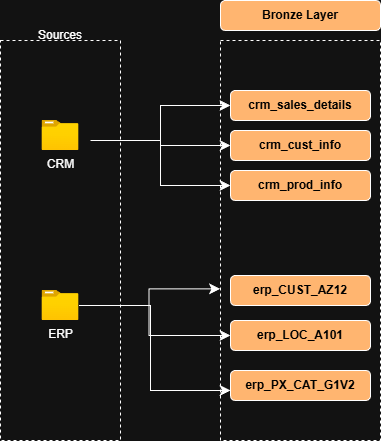

The diagram above was exported from draw.io. Its source (the exported page's mxGraphModel, read from the mxfile embedded in the PNG):
<mxGraphModel dx="917" dy="726" grid="1" gridSize="10" guides="1" tooltips="1" connect="1" arrows="1" fold="1" page="1" pageScale="1" pageWidth="1100" pageHeight="850" math="0" shadow="0">
  <root>
    <mxCell id="0" />
    <mxCell id="1" parent="0" />
    <mxCell id="ab1FAEHsSxtWffC-3f3y-1" parent="1" style="rounded=0;whiteSpace=wrap;html=1;fillColor=none;dashed=1;" value="" vertex="1">
      <mxGeometry height="400" width="120" x="60" y="160" as="geometry" />
    </mxCell>
    <mxCell id="ab1FAEHsSxtWffC-3f3y-3" parent="1" style="text;html=1;whiteSpace=wrap;strokeColor=none;fillColor=none;align=center;verticalAlign=middle;rounded=0;" value="Sources" vertex="1">
      <mxGeometry height="30" width="60" x="90" y="140" as="geometry" />
    </mxCell>
    <mxCell id="ab1FAEHsSxtWffC-3f3y-5" parent="1" style="rounded=0;whiteSpace=wrap;html=1;fillColor=none;dashed=1;" value="" vertex="1">
      <mxGeometry height="400" width="160" x="280" y="160" as="geometry" />
    </mxCell>
    <mxCell id="ab1FAEHsSxtWffC-3f3y-6" parent="1" style="image;aspect=fixed;html=1;points=[];align=center;fontSize=12;image=img/lib/azure2/general/Folder_Blank.svg;" value="CRM" vertex="1">
      <mxGeometry height="30" width="36.96" x="101.52" y="240" as="geometry" />
    </mxCell>
    <mxCell id="ab1FAEHsSxtWffC-3f3y-7" parent="1" style="image;aspect=fixed;html=1;points=[];align=center;fontSize=12;image=img/lib/azure2/general/Folder_Blank.svg;" value="ERP" vertex="1">
      <mxGeometry height="30" width="36.96" x="101.52" y="410" as="geometry" />
    </mxCell>
    <mxCell id="ab1FAEHsSxtWffC-3f3y-9" parent="1" style="rounded=1;whiteSpace=wrap;html=1;fillColor=#FFB570;" value="&lt;font style=&quot;color: rgb(0, 0, 0);&quot;&gt;&lt;b&gt;Bronze Layer&lt;/b&gt;&lt;/font&gt;" vertex="1">
      <mxGeometry height="30" width="160" x="280" y="120" as="geometry" />
    </mxCell>
    <mxCell id="ab1FAEHsSxtWffC-3f3y-10" parent="1" style="rounded=1;whiteSpace=wrap;html=1;fillColor=#FFB570;" value="&lt;font color=&quot;#000000&quot;&gt;&lt;b&gt;crm_sales_details&lt;/b&gt;&lt;/font&gt;" vertex="1">
      <mxGeometry height="30" width="140" x="290" y="210" as="geometry" />
    </mxCell>
    <mxCell id="ab1FAEHsSxtWffC-3f3y-11" parent="1" style="rounded=1;whiteSpace=wrap;html=1;fillColor=#FFB570;" value="&lt;font color=&quot;#000000&quot;&gt;&lt;b&gt;crm_cust_info&lt;/b&gt;&lt;/font&gt;" vertex="1">
      <mxGeometry height="30" width="140" x="290" y="250" as="geometry" />
    </mxCell>
    <mxCell id="ab1FAEHsSxtWffC-3f3y-12" parent="1" style="rounded=1;whiteSpace=wrap;html=1;fillColor=#FFB570;" value="&lt;font color=&quot;#000000&quot;&gt;&lt;b&gt;crm_prod_info&lt;/b&gt;&lt;/font&gt;" vertex="1">
      <mxGeometry height="30" width="140" x="290" y="290" as="geometry" />
    </mxCell>
    <mxCell id="ab1FAEHsSxtWffC-3f3y-13" parent="1" style="rounded=1;whiteSpace=wrap;html=1;fillColor=#FFB570;" value="&lt;font color=&quot;#000000&quot;&gt;&lt;b&gt;erp_PX_CAT_G1V2&lt;/b&gt;&lt;/font&gt;" vertex="1">
      <mxGeometry height="30" width="140" x="290" y="490" as="geometry" />
    </mxCell>
    <mxCell id="ab1FAEHsSxtWffC-3f3y-14" parent="1" style="rounded=1;whiteSpace=wrap;html=1;fillColor=#FFB570;" value="&lt;font color=&quot;#000000&quot;&gt;&lt;b&gt;erp_LOC_A101&lt;/b&gt;&lt;/font&gt;" vertex="1">
      <mxGeometry height="30" width="140" x="290" y="440" as="geometry" />
    </mxCell>
    <mxCell id="ab1FAEHsSxtWffC-3f3y-15" parent="1" style="rounded=1;whiteSpace=wrap;html=1;fillColor=#FFB570;" value="&lt;font color=&quot;#000000&quot;&gt;&lt;b&gt;erp_CUST_AZ12&lt;/b&gt;&lt;/font&gt;" vertex="1">
      <mxGeometry height="30" width="140" x="290" y="395" as="geometry" />
    </mxCell>
    <mxCell id="ab1FAEHsSxtWffC-3f3y-16" edge="1" parent="1" style="edgeStyle=elbowEdgeStyle;elbow=horizontal;endArrow=classic;html=1;curved=0;rounded=0;endSize=8;startSize=8;" target="ab1FAEHsSxtWffC-3f3y-10" value="">
      <mxGeometry height="50" relative="1" width="50" as="geometry">
        <Array as="points">
          <mxPoint x="220" y="250" />
        </Array>
        <mxPoint x="150" y="260" as="sourcePoint" />
        <mxPoint x="200" y="210" as="targetPoint" />
      </mxGeometry>
    </mxCell>
    <mxCell id="ab1FAEHsSxtWffC-3f3y-17" edge="1" parent="1" style="edgeStyle=elbowEdgeStyle;elbow=horizontal;endArrow=classic;html=1;curved=0;rounded=0;endSize=8;startSize=8;entryX=0;entryY=0.5;entryDx=0;entryDy=0;" target="ab1FAEHsSxtWffC-3f3y-11" value="">
      <mxGeometry height="50" relative="1" width="50" as="geometry">
        <Array as="points">
          <mxPoint x="220" y="255" />
        </Array>
        <mxPoint x="150" y="260" as="sourcePoint" />
        <mxPoint x="290" y="230" as="targetPoint" />
      </mxGeometry>
    </mxCell>
    <mxCell id="ab1FAEHsSxtWffC-3f3y-18" edge="1" parent="1" style="edgeStyle=elbowEdgeStyle;elbow=horizontal;endArrow=classic;html=1;curved=0;rounded=0;endSize=8;startSize=8;entryX=0;entryY=0.5;entryDx=0;entryDy=0;" target="ab1FAEHsSxtWffC-3f3y-12" value="">
      <mxGeometry height="50" relative="1" width="50" as="geometry">
        <mxPoint x="150" y="260" as="sourcePoint" />
        <mxPoint x="200" y="220" as="targetPoint" />
      </mxGeometry>
    </mxCell>
    <mxCell id="ab1FAEHsSxtWffC-3f3y-20" edge="1" parent="1" style="edgeStyle=elbowEdgeStyle;elbow=horizontal;endArrow=classic;html=1;curved=0;rounded=0;endSize=8;startSize=8;entryX=-0.003;entryY=0.621;entryDx=0;entryDy=0;entryPerimeter=0;" target="ab1FAEHsSxtWffC-3f3y-5" value="">
      <mxGeometry height="50" relative="1" width="50" as="geometry">
        <Array as="points">
          <mxPoint x="208.48" y="415" />
        </Array>
        <mxPoint x="138.48" y="425" as="sourcePoint" />
        <mxPoint x="278.48" y="390" as="targetPoint" />
      </mxGeometry>
    </mxCell>
    <mxCell id="ab1FAEHsSxtWffC-3f3y-21" edge="1" parent="1" style="edgeStyle=elbowEdgeStyle;elbow=horizontal;endArrow=classic;html=1;curved=0;rounded=0;endSize=8;startSize=8;entryX=0;entryY=0.5;entryDx=0;entryDy=0;" target="ab1FAEHsSxtWffC-3f3y-14" value="">
      <mxGeometry height="50" relative="1" width="50" as="geometry">
        <Array as="points">
          <mxPoint x="208.48" y="415" />
        </Array>
        <mxPoint x="138.48" y="425" as="sourcePoint" />
        <mxPoint x="278.48" y="425" as="targetPoint" />
      </mxGeometry>
    </mxCell>
    <mxCell id="ab1FAEHsSxtWffC-3f3y-22" edge="1" parent="1" style="edgeStyle=elbowEdgeStyle;elbow=horizontal;endArrow=classic;html=1;curved=0;rounded=0;endSize=8;startSize=8;entryX=0.063;entryY=0.875;entryDx=0;entryDy=0;entryPerimeter=0;" target="ab1FAEHsSxtWffC-3f3y-5" value="">
      <mxGeometry height="50" relative="1" width="50" as="geometry">
        <Array as="points">
          <mxPoint x="210" y="470" />
        </Array>
        <mxPoint x="138.48" y="425" as="sourcePoint" />
        <mxPoint x="278.48" y="460" as="targetPoint" />
      </mxGeometry>
    </mxCell>
  </root>
</mxGraphModel>